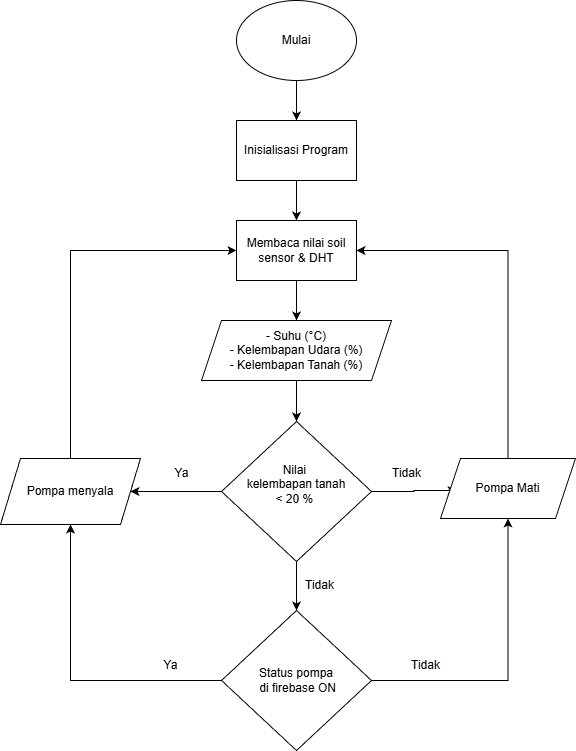

The diagram above was exported from draw.io. Its source (the exported page's mxGraphModel, read from the mxfile embedded in the PNG):
<mxGraphModel dx="1297" dy="833" grid="1" gridSize="10" guides="1" tooltips="1" connect="1" arrows="1" fold="1" page="1" pageScale="1" pageWidth="1200" pageHeight="1600" math="0" shadow="0">
  <root>
    <mxCell id="0" />
    <mxCell id="1" parent="0" />
    <mxCell id="VPLSbdZHeXn6aMM-eTtz-14" edge="1" parent="1" source="VPLSbdZHeXn6aMM-eTtz-1" style="edgeStyle=orthogonalEdgeStyle;rounded=0;orthogonalLoop=1;jettySize=auto;html=1;exitX=0.5;exitY=1;exitDx=0;exitDy=0;entryX=0.5;entryY=0;entryDx=0;entryDy=0;" target="VPLSbdZHeXn6aMM-eTtz-2">
      <mxGeometry relative="1" as="geometry" />
    </mxCell>
    <mxCell id="VPLSbdZHeXn6aMM-eTtz-1" parent="1" style="ellipse;whiteSpace=wrap;html=1;" value="Mulai" vertex="1">
      <mxGeometry height="80" width="120" x="536" y="160" as="geometry" />
    </mxCell>
    <mxCell id="VPLSbdZHeXn6aMM-eTtz-15" edge="1" parent="1" source="VPLSbdZHeXn6aMM-eTtz-2" style="edgeStyle=orthogonalEdgeStyle;rounded=0;orthogonalLoop=1;jettySize=auto;html=1;exitX=0.5;exitY=1;exitDx=0;exitDy=0;" target="VPLSbdZHeXn6aMM-eTtz-3">
      <mxGeometry relative="1" as="geometry" />
    </mxCell>
    <mxCell id="VPLSbdZHeXn6aMM-eTtz-2" parent="1" style="rounded=0;whiteSpace=wrap;html=1;" value="Inisialisasi Program" vertex="1">
      <mxGeometry height="60" width="120" x="536" y="280" as="geometry" />
    </mxCell>
    <mxCell id="VPLSbdZHeXn6aMM-eTtz-16" edge="1" parent="1" source="VPLSbdZHeXn6aMM-eTtz-3" style="edgeStyle=orthogonalEdgeStyle;rounded=0;orthogonalLoop=1;jettySize=auto;html=1;exitX=0.5;exitY=1;exitDx=0;exitDy=0;entryX=0.5;entryY=0;entryDx=0;entryDy=0;" target="VPLSbdZHeXn6aMM-eTtz-4">
      <mxGeometry relative="1" as="geometry" />
    </mxCell>
    <mxCell id="VPLSbdZHeXn6aMM-eTtz-3" parent="1" style="rounded=0;whiteSpace=wrap;html=1;" value="Membaca nilai soil sensor &amp;amp; DHT" vertex="1">
      <mxGeometry height="60" width="120" x="536" y="380" as="geometry" />
    </mxCell>
    <mxCell id="VPLSbdZHeXn6aMM-eTtz-17" edge="1" parent="1" source="VPLSbdZHeXn6aMM-eTtz-4" style="edgeStyle=orthogonalEdgeStyle;rounded=0;orthogonalLoop=1;jettySize=auto;html=1;exitX=0.5;exitY=1;exitDx=0;exitDy=0;" target="VPLSbdZHeXn6aMM-eTtz-5">
      <mxGeometry relative="1" as="geometry" />
    </mxCell>
    <mxCell id="VPLSbdZHeXn6aMM-eTtz-4" parent="1" style="shape=parallelogram;perimeter=parallelogramPerimeter;whiteSpace=wrap;html=1;fixedSize=1;" value="- Suhu&amp;nbsp;(°C)&lt;div&gt;- Kelembapan Udara (%)&lt;/div&gt;&lt;div&gt;- Kelembapan Tanah (%)&lt;/div&gt;" vertex="1">
      <mxGeometry height="60" width="190" x="501" y="480" as="geometry" />
    </mxCell>
    <mxCell id="VPLSbdZHeXn6aMM-eTtz-20" edge="1" parent="1" source="VPLSbdZHeXn6aMM-eTtz-5" style="edgeStyle=orthogonalEdgeStyle;rounded=0;orthogonalLoop=1;jettySize=auto;html=1;exitX=1;exitY=0.5;exitDx=0;exitDy=0;entryX=0;entryY=0.5;entryDx=0;entryDy=0;">
      <mxGeometry relative="1" as="geometry">
        <mxPoint x="756" y="650" as="targetPoint" />
      </mxGeometry>
    </mxCell>
    <mxCell id="w-la1M65Qqj58lK_iUrk-2" edge="1" parent="1" source="VPLSbdZHeXn6aMM-eTtz-5" style="edgeStyle=orthogonalEdgeStyle;rounded=0;orthogonalLoop=1;jettySize=auto;html=1;exitX=0;exitY=0.5;exitDx=0;exitDy=0;entryX=1;entryY=0.5;entryDx=0;entryDy=0;" target="VPLSbdZHeXn6aMM-eTtz-11">
      <mxGeometry relative="1" as="geometry" />
    </mxCell>
    <mxCell id="gto-hCWWO1ANFaWGGksL-2" edge="1" parent="1" source="VPLSbdZHeXn6aMM-eTtz-5" style="edgeStyle=orthogonalEdgeStyle;rounded=0;orthogonalLoop=1;jettySize=auto;html=1;exitX=0.5;exitY=1;exitDx=0;exitDy=0;" target="gto-hCWWO1ANFaWGGksL-1">
      <mxGeometry relative="1" as="geometry" />
    </mxCell>
    <mxCell id="VPLSbdZHeXn6aMM-eTtz-5" parent="1" style="rhombus;whiteSpace=wrap;html=1;" value="Nilai&amp;nbsp;&lt;div&gt;kelembapan tanah&lt;/div&gt;&lt;div&gt;&amp;lt; 20 %&amp;nbsp;&lt;div&gt;&amp;nbsp;&lt;/div&gt;&lt;/div&gt;" vertex="1">
      <mxGeometry height="140" width="150" x="521" y="581" as="geometry" />
    </mxCell>
    <mxCell id="w-la1M65Qqj58lK_iUrk-3" edge="1" parent="1" source="VPLSbdZHeXn6aMM-eTtz-11" style="edgeStyle=orthogonalEdgeStyle;rounded=0;orthogonalLoop=1;jettySize=auto;html=1;exitX=0.5;exitY=0;exitDx=0;exitDy=0;entryX=0;entryY=0.5;entryDx=0;entryDy=0;" target="VPLSbdZHeXn6aMM-eTtz-3">
      <mxGeometry relative="1" as="geometry" />
    </mxCell>
    <mxCell id="VPLSbdZHeXn6aMM-eTtz-11" parent="1" style="shape=parallelogram;perimeter=parallelogramPerimeter;whiteSpace=wrap;html=1;fixedSize=1;" value="Pompa menyala" vertex="1">
      <mxGeometry height="66" width="140" x="300" y="618" as="geometry" />
    </mxCell>
    <mxCell id="VPLSbdZHeXn6aMM-eTtz-28" parent="1" style="text;html=1;align=center;verticalAlign=middle;resizable=0;points=[];autosize=1;strokeColor=none;fillColor=none;" value="Tidak" vertex="1">
      <mxGeometry height="30" width="50" x="681" y="618" as="geometry" />
    </mxCell>
    <mxCell id="VPLSbdZHeXn6aMM-eTtz-30" parent="1" style="text;html=1;align=center;verticalAlign=middle;resizable=0;points=[];autosize=1;strokeColor=none;fillColor=none;" value="Ya" vertex="1">
      <mxGeometry height="30" width="40" x="461" y="618" as="geometry" />
    </mxCell>
    <mxCell id="5IvK0Jc0SVAXcTHS_X_k-4" edge="1" parent="1" source="5IvK0Jc0SVAXcTHS_X_k-1" style="edgeStyle=orthogonalEdgeStyle;rounded=0;orthogonalLoop=1;jettySize=auto;html=1;exitX=0.5;exitY=0;exitDx=0;exitDy=0;entryX=1;entryY=0.5;entryDx=0;entryDy=0;" target="VPLSbdZHeXn6aMM-eTtz-3">
      <mxGeometry relative="1" as="geometry" />
    </mxCell>
    <mxCell id="5IvK0Jc0SVAXcTHS_X_k-1" parent="1" style="shape=parallelogram;perimeter=parallelogramPerimeter;whiteSpace=wrap;html=1;fixedSize=1;" value="Pompa Mati" vertex="1">
      <mxGeometry height="60" width="135" x="740" y="618" as="geometry" />
    </mxCell>
    <mxCell id="gto-hCWWO1ANFaWGGksL-3" edge="1" parent="1" source="gto-hCWWO1ANFaWGGksL-1" style="edgeStyle=orthogonalEdgeStyle;rounded=0;orthogonalLoop=1;jettySize=auto;html=1;exitX=0;exitY=0.5;exitDx=0;exitDy=0;entryX=0.5;entryY=1;entryDx=0;entryDy=0;" target="VPLSbdZHeXn6aMM-eTtz-11">
      <mxGeometry relative="1" as="geometry" />
    </mxCell>
    <mxCell id="gto-hCWWO1ANFaWGGksL-4" edge="1" parent="1" source="gto-hCWWO1ANFaWGGksL-1" style="edgeStyle=orthogonalEdgeStyle;rounded=0;orthogonalLoop=1;jettySize=auto;html=1;exitX=1;exitY=0.5;exitDx=0;exitDy=0;entryX=0.5;entryY=1;entryDx=0;entryDy=0;" target="5IvK0Jc0SVAXcTHS_X_k-1">
      <mxGeometry relative="1" as="geometry" />
    </mxCell>
    <mxCell id="gto-hCWWO1ANFaWGGksL-1" parent="1" style="rhombus;whiteSpace=wrap;html=1;" value="Status pompa&lt;div&gt;&amp;nbsp;di firebase ON&lt;/div&gt;" vertex="1">
      <mxGeometry height="140" width="150" x="521" y="770" as="geometry" />
    </mxCell>
    <mxCell id="gto-hCWWO1ANFaWGGksL-5" parent="1" style="text;html=1;align=center;verticalAlign=middle;resizable=0;points=[];autosize=1;strokeColor=none;fillColor=none;" value="Ya" vertex="1">
      <mxGeometry height="30" width="40" x="450" y="810" as="geometry" />
    </mxCell>
    <mxCell id="gto-hCWWO1ANFaWGGksL-6" parent="1" style="text;html=1;align=center;verticalAlign=middle;resizable=0;points=[];autosize=1;strokeColor=none;fillColor=none;" value="Tidak" vertex="1">
      <mxGeometry height="30" width="50" x="700" y="810" as="geometry" />
    </mxCell>
    <mxCell id="gto-hCWWO1ANFaWGGksL-7" parent="1" style="text;html=1;align=center;verticalAlign=middle;resizable=0;points=[];autosize=1;strokeColor=none;fillColor=none;" value="Tidak" vertex="1">
      <mxGeometry height="30" width="50" x="594" y="730" as="geometry" />
    </mxCell>
  </root>
</mxGraphModel>